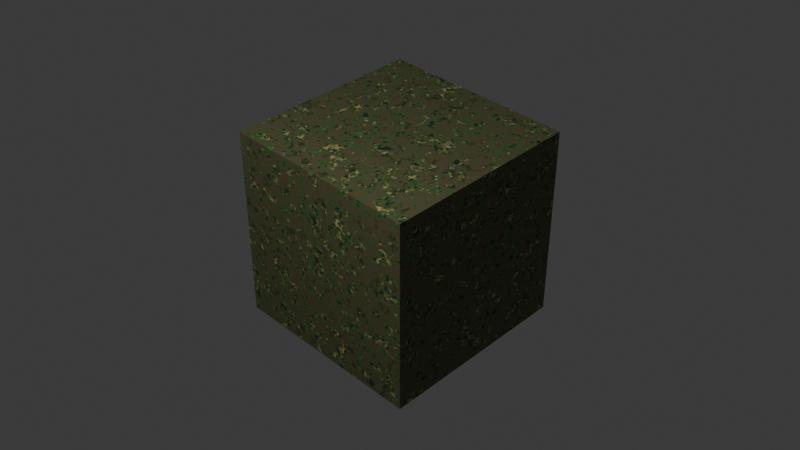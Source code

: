 # Source: SF_Materials_20260417.blend  (saved by Blender 5.0.119; exported with 4.5.12 LTS)
import bpy
from mathutils import Matrix  # noqa: F401  (used for matrix-valued properties, if any)

bpy.ops.wm.read_factory_settings(use_empty=True)
scene = bpy.context.scene
scene.name = 'Scene'

# ---- collections
col_collection = bpy.data.collections.new('Collection'); scene.collection.children.link(col_collection)

# ---- materials (node trees are filled in below, after node groups)
mat_sf_camo = bpy.data.materials.new('SF Camo')

# ---- material node trees
mat_sf_camo.use_nodes = True; mat_sf_camo.node_tree.nodes.clear()
_N = mat_sf_camo.node_tree.nodes; _L = mat_sf_camo.node_tree.links
n0 = _N.new('ShaderNodeBsdfPrincipled'); n0.name = 'Principled BSDF'; n0.location = (140, 100)
n0.inputs[1].default_value = 0.3955
n1 = _N.new('ShaderNodeOutputMaterial'); n1.name = 'Material Output'; n1.location = (400, 100)
n2 = _N.new('ShaderNodeMath'); n2.name = 'Math'; n2.location = (-440, 100)
n2.operation = 'SNAP'
n2.inputs[1].default_value = 0.27
n3 = _N.new('ShaderNodeMath'); n3.name = 'Math.001'; n3.location = (-440, -200)
n3.operation = 'SNAP'
n3.inputs[1].default_value = 0.27
n4 = _N.new('ShaderNodeValToRGB'); n4.name = 'Color Ramp'; n4.location = (-280, 100)
n4.color_ramp.interpolation = 'CONSTANT'
while len(n4.color_ramp.elements) > 1: n4.color_ramp.elements.remove(n4.color_ramp.elements[-1])
n4.color_ramp.elements[0].position = 0.0; n4.color_ramp.elements[0].color = (0.1523, 0.1402, 0.06778, 1.0)
_e = n4.color_ramp.elements.new(0.1909); _e.color = (0.07504, 0.1878, 0.05377, 1.0)
_e = n4.color_ramp.elements.new(0.6773); _e.color = (0.04177, 0.04177, 0.04177, 1.0)
n5 = _N.new('ShaderNodeMix'); n5.name = 'Mix'; n5.location = (-20, 100)
n5.data_type = 'RGBA'
n6 = _N.new('ShaderNodeValToRGB'); n6.name = 'Color Ramp.001'; n6.location = (-280, -200)
n6.color_ramp.interpolation = 'CONSTANT'
while len(n6.color_ramp.elements) > 1: n6.color_ramp.elements.remove(n6.color_ramp.elements[-1])
n6.color_ramp.elements[0].position = 0.0; n6.color_ramp.elements[0].color = (0.02679, 0.07607, 0.02017, 1.0)
_e = n6.color_ramp.elements.new(0.25); _e.color = (0.5847, 0.5249, 0.2195, 1.0)
_e = n6.color_ramp.elements.new(0.6591); _e.color = (0.3648, 0.2739, 0.08675, 1.0)
n7 = _N.new('ShaderNodeTexNoise'); n7.name = 'Noise Texture'; n7.location = (-760, 100)
n7.width = 145
n7.normalize = False
n7.inputs[2].default_value = 8.4
n7.inputs[3].default_value = 2.4
n7.inputs[4].default_value = 1.0
n7.inputs[8].default_value = 0.1
n8 = _N.new('ShaderNodeTexCoord'); n8.name = 'Texture Coordinate.001'; n8.location = (-1080, 100)
n9 = _N.new('ShaderNodeSeparateColor'); n9.name = 'Separate Color'; n9.location = (-600, 100)
n10 = _N.new('ShaderNodeTexCoord'); n10.name = 'Texture Coordinate.002'; n10.location = (-1080, -200)
n11 = _N.new('ShaderNodeSeparateColor'); n11.name = 'Separate Color.001'; n11.location = (-600, -200)
n12 = _N.new('ShaderNodeTexNoise'); n12.name = 'Noise Texture.001'; n12.location = (-760, -200)
n12.width = 145
n12.normalize = False
n12.inputs[2].default_value = 8.0
n12.inputs[3].default_value = 2.1
n12.inputs[4].default_value = 1.0
n12.inputs[8].default_value = 0.1
n13 = _N.new('ShaderNodeVectorMath'); n13.name = 'Vector Math'; n13.location = (-920, -200)
n13.inputs[1].default_value = (59.9, 9.8, -95.7)
_L.new(n3.outputs[0], n5.inputs[0])
_L.new(n2.outputs[0], n4.inputs[0])
_L.new(n2.outputs[0], n6.inputs[0])
_L.new(n4.outputs[0], n5.inputs[6])
_L.new(n6.outputs[0], n5.inputs[7])
_L.new(n5.outputs[2], n0.inputs[0])
_L.new(n8.outputs[3], n7.inputs[0])
_L.new(n7.outputs[1], n9.inputs[0])
_L.new(n0.outputs[0], n1.inputs[0])
_L.new(n13.outputs[0], n12.inputs[0])
_L.new(n12.outputs[1], n11.inputs[0])
_L.new(n11.outputs[0], n3.inputs[0])
_L.new(n9.outputs[0], n2.inputs[0])
_L.new(n10.outputs[3], n13.inputs[0])
n1.is_active_output = True

# ---- world
world_world = bpy.data.worlds.new('World'); scene.world = world_world
world_world.use_nodes = True; world_world.node_tree.nodes.clear()
_N = world_world.node_tree.nodes; _L = world_world.node_tree.links
n0 = _N.new('ShaderNodeOutputWorld'); n0.name = 'World Output'; n0.location = (300, 300)
n1 = _N.new('ShaderNodeBackground'); n1.name = 'Background'; n1.location = (10, 300)
n1.inputs[0].default_value = (0.05088, 0.05088, 0.05088, 1.0)
_L.new(n1.outputs[0], n0.inputs[0])
n0.is_active_output = True
world_world.color = (0.05088, 0.05088, 0.05088)
world_world.use_sun_shadow = False
world_world.sun_shadow_jitter_overblur = 0.0

# ---- cameras
cam_camera = bpy.data.cameras.new('Camera')
cam_camera.clip_end = 100.0
cam_camera.ortho_scale = 7.314

# ---- lights
light_light = bpy.data.lights.new('Light', 'POINT')
light_light.transmission_factor = 0.0
light_light.use_soft_falloff = False
light_light.energy = 1000.0
light_light.shadow_soft_size = 0.1
light_light.shadow_maximum_resolution = 0.006
light_light.use_absolute_resolution = True

# ---- meshes
me_cube = bpy.data.meshes.new('Cube')
me_cube.from_pydata([(-1.0, -1.0, -1.0), (-1.0, -1.0, 1.0), (-1.0, 1.0, -1.0), (-1.0, 1.0, 1.0), (1.0, -1.0, -1.0), (1.0, -1.0, 1.0), (1.0, 1.0, -1.0), (1.0, 1.0, 1.0)], [], [(0, 1, 3, 2), (2, 3, 7, 6), (6, 7, 5, 4), (4, 5, 1, 0), (2, 6, 4, 0), (7, 3, 1, 5)])
_uv = me_cube.uv_layers.new(name='UVMap')
_uv.uv.foreach_set('vector', [0.375, 0.0, 0.625, 0.0, 0.625, 0.25, 0.375, 0.25, 0.375, 0.25, 0.625, 0.25, 0.625, 0.5, 0.375, 0.5, 0.375, 0.5, 0.625, 0.5, 0.625, 0.75, 0.375, 0.75, 0.375, 0.75, 0.625, 0.75, 0.625, 1.0, 0.375, 1.0, 0.125, 0.5, 0.375, 0.5, 0.375, 0.75, 0.125, 0.75, 0.625, 0.5, 0.875, 0.5, 0.875, 0.75, 0.625, 0.75])
me_cube.materials.append(mat_sf_camo)
me_cube.update()

# ---- objects
ob_light = bpy.data.objects.new('Light', light_light)
ob_camera = bpy.data.objects.new('Camera', cam_camera)
ob_cube = bpy.data.objects.new('Cube', me_cube)

# ---- transforms, parenting, visibility, modifiers, constraints
ob_light.location = (4.076, 1.005, 5.904)
ob_light.rotation_euler = (0.6503, 0.05522, 1.866)
ob_light.lock_rotations_4d = False
ob_light.empty_display_type = 'ARROWS'
ob_light.color = (0.0, 0.0, 0.0, 0.0)
ob_light.lineart.crease_threshold = 0.0
ob_camera.location = (6.0, 6.0, 6.0)
ob_camera.rotation_euler = (0.9547, 0.0, 2.356)
ob_camera.lock_rotations_4d = False
ob_camera.empty_display_type = 'ARROWS'
ob_camera.color = (0.0, 0.0, 0.0, 0.0)
ob_camera.display_type = 'WIRE'
ob_camera.lineart.crease_threshold = 0.0
ob_cube.location = (0.0, 0.0, 0.0)

# ---- collection membership
col_collection.objects.link(ob_light)
col_collection.objects.link(ob_camera)
col_collection.objects.link(ob_cube)

# ---- scene / render settings (as saved in the file)
scene.camera = ob_camera
scene.frame_start = 0; scene.frame_end = 250; scene.frame_set(0)
scene.render.engine = 'BLENDER_EEVEE_NEXT'
scene.render.image_settings.compression = 100
scene.render.fps = 30
scene.render.bake_bias = 0.0
scene.render.bake_samples = 0
scene.cycles.samples = 512
scene.cycles.adaptive_threshold = 1.0
scene.eevee.use_raytracing = True
bpy.context.view_layer.update()
